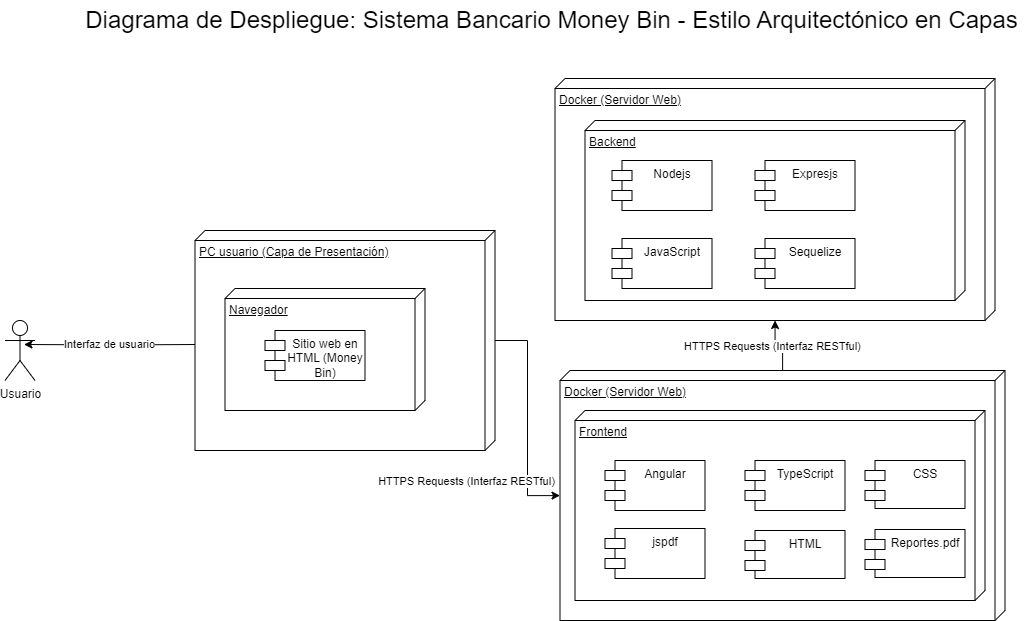

The diagram above was exported from draw.io. Its source (the exported page's mxGraphModel, read from the mxfile embedded in the PNG):
<mxGraphModel dx="2556" dy="3496" grid="1" gridSize="10" guides="1" tooltips="1" connect="1" arrows="1" fold="1" page="1" pageScale="1" pageWidth="827" pageHeight="1169" math="0" shadow="0">
  <root>
    <mxCell id="0" />
    <mxCell id="1" parent="0" />
    <mxCell id="2" style="edgeStyle=orthogonalEdgeStyle;rounded=0;orthogonalLoop=1;jettySize=auto;html=1;" edge="1" source="4" target="6" parent="1">
      <mxGeometry relative="1" as="geometry" />
    </mxCell>
    <mxCell id="3" value="HTTPS Requests (Interfaz RESTful)&amp;nbsp;&amp;nbsp;" style="edgeLabel;html=1;align=center;verticalAlign=middle;resizable=0;points=[];" connectable="0" vertex="1" parent="2">
      <mxGeometry x="0.0561" y="-2" relative="1" as="geometry">
        <mxPoint x="-2" y="2" as="offset" />
      </mxGeometry>
    </mxCell>
    <mxCell id="4" value="Docker (Servidor Web)" style="verticalAlign=top;align=left;spacingTop=8;spacingLeft=2;spacingRight=12;shape=cube;size=10;direction=south;fontStyle=4;html=1;whiteSpace=wrap;" vertex="1" parent="1">
      <mxGeometry x="468.5" y="-970" width="445" height="250" as="geometry" />
    </mxCell>
    <mxCell id="5" value="Frontend" style="verticalAlign=top;align=left;spacingTop=8;spacingLeft=2;spacingRight=12;shape=cube;size=10;direction=south;fontStyle=4;html=1;whiteSpace=wrap;" vertex="1" parent="1">
      <mxGeometry x="483.5" y="-930" width="410" height="190" as="geometry" />
    </mxCell>
    <mxCell id="6" value="Docker (Servidor Web)" style="verticalAlign=top;align=left;spacingTop=8;spacingLeft=2;spacingRight=12;shape=cube;size=10;direction=south;fontStyle=4;html=1;whiteSpace=wrap;" vertex="1" parent="1">
      <mxGeometry x="463.5" y="-1262" width="440" height="242" as="geometry" />
    </mxCell>
    <mxCell id="7" value="Backend" style="verticalAlign=top;align=left;spacingTop=8;spacingLeft=2;spacingRight=12;shape=cube;size=10;direction=south;fontStyle=4;html=1;whiteSpace=wrap;" vertex="1" parent="1">
      <mxGeometry x="493.5" y="-1220" width="380" height="180" as="geometry" />
    </mxCell>
    <mxCell id="8" value="Diagrama de despliegue" style="text;html=1;align=center;verticalAlign=middle;resizable=0;points=[];autosize=1;strokeColor=none;fillColor=none;" vertex="1" parent="1">
      <mxGeometry x="188.5" y="-1082" width="150" height="30" as="geometry" />
    </mxCell>
    <mxCell id="9" style="edgeStyle=orthogonalEdgeStyle;rounded=0;orthogonalLoop=1;jettySize=auto;html=1;" edge="1" source="11" target="4" parent="1">
      <mxGeometry relative="1" as="geometry" />
    </mxCell>
    <mxCell id="10" value="&amp;nbsp;HTTPS Requests (Interfaz RESTful)&amp;nbsp;" style="edgeLabel;html=1;align=center;verticalAlign=middle;resizable=0;points=[];" connectable="0" vertex="1" parent="9">
      <mxGeometry x="0.3968" y="2" relative="1" as="geometry">
        <mxPoint x="-64" y="19" as="offset" />
      </mxGeometry>
    </mxCell>
    <mxCell id="11" value="PC usuario&amp;nbsp;(Capa de Presentación)" style="verticalAlign=top;align=left;spacingTop=8;spacingLeft=2;spacingRight=12;shape=cube;size=10;direction=south;fontStyle=4;html=1;whiteSpace=wrap;" vertex="1" parent="1">
      <mxGeometry x="103.5" y="-1110" width="300" height="220" as="geometry" />
    </mxCell>
    <mxCell id="12" value="Navegador" style="verticalAlign=top;align=left;spacingTop=8;spacingLeft=2;spacingRight=12;shape=cube;size=10;direction=south;fontStyle=4;html=1;whiteSpace=wrap;" vertex="1" parent="1">
      <mxGeometry x="133.5" y="-1052" width="200" height="122" as="geometry" />
    </mxCell>
    <mxCell id="13" value="Sitio web en HTML (Money Bin)" style="shape=module;align=left;spacingLeft=20;align=center;verticalAlign=top;whiteSpace=wrap;html=1;" vertex="1" parent="1">
      <mxGeometry x="173.5" y="-1010" width="100" height="50" as="geometry" />
    </mxCell>
    <mxCell id="14" value="Angular" style="shape=module;align=left;spacingLeft=20;align=center;verticalAlign=top;whiteSpace=wrap;html=1;" vertex="1" parent="1">
      <mxGeometry x="513.5" y="-880" width="100" height="50" as="geometry" />
    </mxCell>
    <mxCell id="15" value="TypeScript" style="shape=module;align=left;spacingLeft=20;align=center;verticalAlign=top;whiteSpace=wrap;html=1;" vertex="1" parent="1">
      <mxGeometry x="653.5" y="-880" width="100" height="50" as="geometry" />
    </mxCell>
    <mxCell id="16" value="jspdf" style="shape=module;align=left;spacingLeft=20;align=center;verticalAlign=top;whiteSpace=wrap;html=1;" vertex="1" parent="1">
      <mxGeometry x="513.5" y="-812" width="100" height="50" as="geometry" />
    </mxCell>
    <mxCell id="17" value="Usuario" style="shape=umlActor;verticalLabelPosition=bottom;verticalAlign=top;html=1;" vertex="1" parent="1">
      <mxGeometry x="-86.5" y="-1020" width="30" height="60" as="geometry" />
    </mxCell>
    <mxCell id="18" style="edgeStyle=orthogonalEdgeStyle;rounded=0;orthogonalLoop=1;jettySize=auto;html=1;entryX=0.633;entryY=0.4;entryDx=0;entryDy=0;entryPerimeter=0;" edge="1" target="17" parent="1">
      <mxGeometry relative="1" as="geometry">
        <mxPoint x="103.5" y="-996" as="sourcePoint" />
      </mxGeometry>
    </mxCell>
    <mxCell id="19" value="Interfaz de usuario" style="edgeLabel;html=1;align=center;verticalAlign=middle;resizable=0;points=[];" connectable="0" vertex="1" parent="18">
      <mxGeometry x="0.0112" y="-1" relative="1" as="geometry">
        <mxPoint as="offset" />
      </mxGeometry>
    </mxCell>
    <mxCell id="20" value="Nodejs" style="shape=module;align=left;spacingLeft=20;align=center;verticalAlign=top;whiteSpace=wrap;html=1;" vertex="1" parent="1">
      <mxGeometry x="520.5" y="-1180" width="100" height="50" as="geometry" />
    </mxCell>
    <mxCell id="21" value="Expresjs" style="shape=module;align=left;spacingLeft=20;align=center;verticalAlign=top;whiteSpace=wrap;html=1;" vertex="1" parent="1">
      <mxGeometry x="663.5" y="-1180" width="100" height="50" as="geometry" />
    </mxCell>
    <mxCell id="22" value="JavaScript" style="shape=module;align=left;spacingLeft=20;align=center;verticalAlign=top;whiteSpace=wrap;html=1;" vertex="1" parent="1">
      <mxGeometry x="520.5" y="-1102" width="100" height="50" as="geometry" />
    </mxCell>
    <mxCell id="23" value="&lt;font style=&quot;font-size: 24px;&quot;&gt;Diagrama de Despliegue: Sistema Bancario Money Bin - Estilo Arquitectónico en Capas&lt;/font&gt;" style="text;html=1;align=center;verticalAlign=middle;resizable=0;points=[];autosize=1;strokeColor=none;fillColor=none;" vertex="1" parent="1">
      <mxGeometry x="-20" y="-1340" width="960" height="40" as="geometry" />
    </mxCell>
    <mxCell id="24" value="HTML" style="shape=module;align=left;spacingLeft=20;align=center;verticalAlign=top;whiteSpace=wrap;html=1;" vertex="1" parent="1">
      <mxGeometry x="653.5" y="-810" width="100" height="48" as="geometry" />
    </mxCell>
    <mxCell id="25" value="CSS" style="shape=module;align=left;spacingLeft=20;align=center;verticalAlign=top;whiteSpace=wrap;html=1;" vertex="1" parent="1">
      <mxGeometry x="773.5" y="-880" width="100" height="48" as="geometry" />
    </mxCell>
    <mxCell id="26" value="Sequelize" style="shape=module;align=left;spacingLeft=20;align=center;verticalAlign=top;whiteSpace=wrap;html=1;" vertex="1" parent="1">
      <mxGeometry x="663.5" y="-1102" width="100" height="50" as="geometry" />
    </mxCell>
    <mxCell id="27" value="Reportes.pdf" style="shape=module;align=left;spacingLeft=20;align=center;verticalAlign=top;whiteSpace=wrap;html=1;" vertex="1" parent="1">
      <mxGeometry x="773.5" y="-811" width="100" height="48" as="geometry" />
    </mxCell>
  </root>
</mxGraphModel>